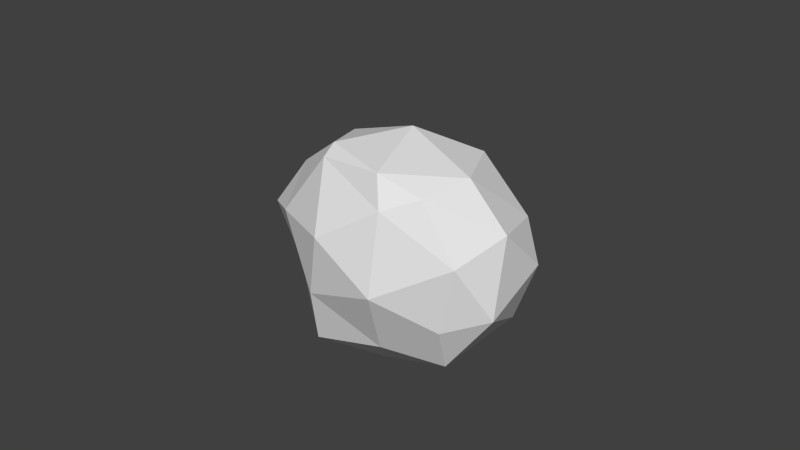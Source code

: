 # Source: PFRrock01.blend  (saved by Blender 2.63.0; exported with 4.5.12 LTS)
import bpy
from mathutils import Matrix  # noqa: F401  (used for matrix-valued properties, if any)

bpy.ops.wm.read_factory_settings(use_empty=True)
scene = bpy.context.scene
scene.name = 'Scene'

# ---- collections
col_collection_1 = bpy.data.collections.new('Collection 1'); scene.collection.children.link(col_collection_1)

# ---- world
world_world = bpy.data.worlds.new('World'); scene.world = world_world
world_world.color = (0.05088, 0.05088, 0.05088)
world_world.use_sun_shadow = False
world_world.sun_shadow_jitter_overblur = 0.0
world_world.cycles.sampling_method = 'MANUAL'
world_world.cycles.sample_map_resolution = 256

# ---- meshes
me_icosphere = bpy.data.meshes.new('Icosphere')
me_icosphere.from_pydata([(0.004282, 0.1661, -0.8499), (0.7236, -0.5257, -0.4472), (-0.2721, -0.6845, -0.2971), (-0.8089, -0.07305, -0.3595), (-0.2764, 0.8506, -0.4472), (0.7236, 0.5257, -0.4472), (0.2764, -0.8506, 0.4472), (-0.6044, -0.5706, 0.2684), (-0.6044, 0.4808, 0.2684), (0.196, 0.7007, 0.3618), (0.8337, -0.004107, 0.5191), (0.1032, -0.04366, 1.051), (0.4296, -0.1429, -0.7005), (0.2672, -0.6429, -0.3756), (-0.1582, -0.3339, -0.7005), (0.4253, 0.309, -0.8507), (0.8506, 0.0, -0.5257), (-0.6839, -0.3339, -0.3756), (-0.5214, 0.1661, -0.7005), (-0.6882, 0.5, -0.5257), (-0.1625, 0.5, -0.8507), (0.2629, 0.809, -0.5257), (0.8707, 0.159, -0.08547), (0.9511, -0.309, 0.0), (0.5921, -0.6429, 0.1501), (0.004282, -0.8339, 0.1501), (-0.5835, -0.6429, 0.1501), (-0.8319, -0.3539, -0.1788), (-0.8319, 0.2641, -0.1788), (-0.4686, 0.7641, -0.1788), (-0.08034, 0.85, -0.08547), (0.5074, 0.659, -0.08547), (0.7325, -0.5009, 0.6172), (-0.1394, -0.6878, 0.497), (-0.7315, -0.04489, 0.3469), (-0.2241, 0.6141, 0.2614), (0.6522, 0.2636, 0.5318), (0.5317, -0.04402, 0.8683), (0.2517, -0.5009, 0.9144), (-0.3062, -0.3539, 0.6718), (-0.3062, 0.2641, 0.6718), (0.08211, 0.35, 0.7652)], [], [(0, 12, 14), (1, 12, 16), (0, 14, 18), (0, 18, 20), (0, 20, 15), (1, 16, 23), (2, 13, 25), (3, 17, 27), (4, 19, 29), (5, 21, 31), (1, 23, 24), (2, 25, 26), (3, 27, 28), (4, 29, 30), (5, 31, 22), (6, 32, 38), (7, 33, 39), (8, 34, 40), (9, 35, 41), (10, 36, 37), (14, 13, 2), (14, 12, 13), (12, 1, 13), (16, 15, 5), (16, 12, 15), (12, 0, 15), (18, 17, 3), (18, 14, 17), (14, 2, 17), (20, 19, 4), (20, 18, 19), (18, 3, 19), (15, 21, 5), (15, 20, 21), (20, 4, 21), (23, 22, 10), (23, 16, 22), (16, 5, 22), (25, 24, 6), (25, 13, 24), (13, 1, 24), (27, 26, 7), (27, 17, 26), (17, 2, 26), (29, 28, 8), (29, 19, 28), (19, 3, 28), (31, 30, 9), (31, 21, 30), (21, 4, 30), (24, 32, 6), (24, 23, 32), (23, 10, 32), (26, 33, 7), (26, 25, 33), (25, 6, 33), (28, 34, 8), (28, 27, 34), (27, 7, 34), (30, 35, 9), (30, 29, 35), (29, 8, 35), (22, 36, 10), (22, 31, 36), (31, 9, 36), (38, 37, 11), (38, 32, 37), (32, 10, 37), (39, 38, 11), (39, 33, 38), (33, 6, 38), (40, 39, 11), (40, 34, 39), (34, 7, 39), (41, 40, 11), (41, 35, 40), (35, 8, 40), (37, 41, 11), (37, 36, 41), (36, 9, 41)])
_uv = me_icosphere.uv_layers.new(name='UVMap')
_uv.uv.foreach_set('vector', [0.6571, 0.6625, 0.5972, 0.7964, 0.5108, 0.655, 0.5013, 0.9049, 0.5972, 0.7964, 0.6453, 0.9048, 0.6571, 0.6625, 0.5108, 0.655, 0.6085, 0.5328, 0.6571, 0.6625, 0.6085, 0.5328, 0.7275, 0.6005, 0.6571, 0.6625, 0.7275, 0.6005, 0.7206, 0.7635, 0.3431, 0.0, 0.3821, 0.1029, 0.2394, 0.01842, 0.1537, 0.4278, 0.2748, 0.4892, 0.121, 0.5207, 0.9347, 0.5742, 1.0, 0.6142, 0.9726, 0.6464, 0.5146, 0.0, 0.6503, 0.0111, 0.5697, 0.0652, 0.3694, 0.2412, 0.379, 0.3703, 0.2686, 0.3022, 0.3821, 0.5528, 0.3566, 0.6953, 0.2445, 0.6252, 0.1537, 0.4278, 0.121, 0.5207, 0.01502, 0.4745, 0.9347, 0.5742, 0.9726, 0.6464, 0.8322, 0.5705, 0.5146, 0.0, 0.5697, 0.0652, 0.4632, 0.09142, 0.3694, 0.2412, 0.2686, 0.3022, 0.2705, 0.1369, 0.1204, 0.6063, 0.1951, 0.7488, 0.04822, 0.7404, 0.9664, 0.7924, 0.9754, 0.8997, 0.87, 0.8819, 0.6268, 0.1998, 0.705, 0.2819, 0.5684, 0.3335, 0.4042, 0.2254, 0.5187, 0.1964, 0.4619, 0.3597, 0.1052, 0.1051, 0.1014, 0.1918, 0.0, 0.1383, 0.5108, 0.655, 0.4356, 0.7963, 0.3821, 0.6624, 0.5108, 0.655, 0.5972, 0.7964, 0.4356, 0.7963, 0.5972, 0.7964, 0.5013, 0.9049, 0.4356, 0.7963, 0.8876, 0.0, 0.8855, 0.1207, 0.7693, 0.03886, 0.6453, 0.9048, 0.5972, 0.7964, 0.7206, 0.7635, 0.5972, 0.7964, 0.6571, 0.6625, 0.7206, 0.7635, 0.6085, 0.5328, 0.4468, 0.5327, 0.5007, 0.4863, 0.6085, 0.5328, 0.5108, 0.655, 0.4468, 0.5327, 0.5108, 0.655, 0.3821, 0.6624, 0.4468, 0.5327, 0.8482, 0.2802, 0.7898, 0.4176, 0.7058, 0.3103, 0.8482, 0.2802, 0.8874, 0.3712, 0.7898, 0.4176, 0.6085, 0.5328, 0.5007, 0.4863, 0.6635, 0.4782, 0.8855, 0.1207, 0.7278, 0.1662, 0.7693, 0.03886, 0.8855, 0.1207, 0.8482, 0.2802, 0.7278, 0.1662, 0.8482, 0.2802, 0.7058, 0.3103, 0.7278, 0.1662, 0.2394, 0.01842, 0.2705, 0.1369, 0.1052, 0.1051, 0.2394, 0.01842, 0.3821, 0.1029, 0.2705, 0.1369, 0.3821, 0.1029, 0.3694, 0.2412, 0.2705, 0.1369, 0.121, 0.5207, 0.2445, 0.6252, 0.1204, 0.6063, 0.121, 0.5207, 0.2748, 0.4892, 0.2445, 0.6252, 0.2748, 0.4892, 0.3821, 0.5528, 0.2445, 0.6252, 0.9726, 0.6464, 0.9999, 0.7771, 0.9664, 0.7924, 0.8876, 0.0, 0.9308, 0.0004427, 0.8879, 0.1256, 0.1169, 0.8379, 0.1191, 0.9653, 0.01502, 0.9651, 0.5697, 0.0652, 0.7058, 0.116, 0.6268, 0.1998, 0.5697, 0.0652, 0.6503, 0.0111, 0.7058, 0.116, 0.8314, 0.4782, 0.9347, 0.5742, 0.8322, 0.5705, 0.2686, 0.3022, 0.25, 0.4278, 0.1391, 0.3554, 0.2686, 0.3022, 0.379, 0.3703, 0.25, 0.4278, 0.3821, 0.009711, 0.5146, 0.0, 0.4632, 0.09142, 0.2445, 0.6252, 0.1951, 0.7488, 0.1204, 0.6063, 0.2445, 0.6252, 0.3566, 0.6953, 0.1951, 0.7488, 0.2394, 0.01842, 0.1052, 0.1051, 0.06285, 0.005316, 0.9999, 0.7771, 0.9754, 0.8997, 0.9664, 0.7924, 0.01502, 0.4745, 0.121, 0.5207, 0.03777, 0.5868, 0.121, 0.5207, 0.1204, 0.6063, 0.03777, 0.5868, 0.8322, 0.5705, 0.8321, 0.7334, 0.7275, 0.6632, 0.8322, 0.5705, 0.9726, 0.6464, 0.8321, 0.7334, 0.9726, 0.6464, 0.9664, 0.7924, 0.8321, 0.7334, 0.4632, 0.09142, 0.5187, 0.1964, 0.4042, 0.2254, 0.4632, 0.09142, 0.5697, 0.0652, 0.5187, 0.1964, 0.5697, 0.0652, 0.6268, 0.1998, 0.5187, 0.1964, 0.2705, 0.1369, 0.1014, 0.1918, 0.1052, 0.1051, 0.2705, 0.1369, 0.2686, 0.3022, 0.1014, 0.1918, 0.2686, 0.3022, 0.1391, 0.3554, 0.1014, 0.1918, 0.04822, 0.7404, 0.132, 0.8379, 0.01576, 0.8158, 0.04822, 0.7404, 0.1951, 0.7488, 0.132, 0.8379, 0.06285, 0.005316, 0.1052, 0.1051, 0.0, 0.1383, 0.87, 0.8819, 0.8867, 1.004, 0.7592, 0.9647, 0.87, 0.8819, 0.9754, 0.8997, 0.8867, 1.004, 0.03777, 0.5868, 0.1204, 0.6063, 0.04822, 0.7404, 0.7296, 0.8059, 0.87, 0.8819, 0.7592, 0.9647, 0.7296, 0.8059, 0.8321, 0.7334, 0.87, 0.8819, 0.8321, 0.7334, 0.9664, 0.7924, 0.87, 0.8819, 0.4619, 0.3597, 0.5684, 0.3335, 0.4899, 0.4782, 0.4619, 0.3597, 0.5187, 0.1964, 0.5684, 0.3335, 0.5187, 0.1964, 0.6268, 0.1998, 0.5684, 0.3335, 0.3823, 0.4539, 0.4619, 0.3597, 0.4899, 0.4782, 0.0, 0.1383, 0.1014, 0.1918, 0.01923, 0.2912, 0.1014, 0.1918, 0.1391, 0.3554, 0.01923, 0.2912])
me_icosphere.use_remesh_preserve_volume = False
me_icosphere.use_remesh_preserve_attributes = False
me_icosphere.use_mirror_vertex_groups = False
me_icosphere.update()

# ---- objects
ob_icosphere = bpy.data.objects.new('Icosphere', me_icosphere)

# ---- transforms, parenting, visibility, modifiers, constraints
ob_icosphere.location = (-0.09845, 0.1278, 3.491)
ob_icosphere.rotation_euler = (2.838, -1.096, -0.4358)
ob_icosphere.scale = (-0.5037, -0.5037, -0.5037)
ob_icosphere.lineart.crease_threshold = 0.0

# ---- collection membership
col_collection_1.objects.link(ob_icosphere)

# ---- scene / render settings (as saved in the file)
scene.frame_start = 1; scene.frame_end = 250; scene.frame_set(1)
scene.render.engine = 'BLENDER_EEVEE_NEXT'
scene.render.image_settings.color_mode = 'RGB'
scene.render.image_settings.compression = 90
scene.render.resolution_percentage = 50
scene.render.dither_intensity = 0.0
scene.render.bake_margin = 2
scene.render.bake_bias = 0.0
scene.cycles.use_denoising = False
scene.cycles.samples = 10
scene.cycles.sampling_pattern = 'TABULATED_SOBOL'
scene.cycles.light_sampling_threshold = 0.0
scene.cycles.use_adaptive_sampling = False
scene.cycles.use_light_tree = False
scene.cycles.blur_glossy = 0.0
scene.cycles.volume_bounces = 1
scene.cycles.pixel_filter_type = 'GAUSSIAN'
scene.cycles.sample_clamp_indirect = 0.0
scene.view_settings.view_transform = 'Standard'
bpy.context.view_layer.update()

# ---- added for rendering (the .blend has no active camera and no usable light): camera, sun
cam_auto = bpy.data.cameras.new('AutoCamera')
cam_auto.lens = 50.0
cam_auto.sensor_width = 36.0
cam_auto.clip_end = 1000.0
ob_auto_camera = bpy.data.objects.new('AutoCamera', cam_auto)
scene.collection.objects.link(ob_auto_camera)
ob_auto_camera.location = (2.15475, -2.59235, 5.32506)
ob_auto_camera.rotation_euler = (1.09748, -7.21219e-08, 0.694738)
scene.camera = ob_auto_camera
light_auto_sun = bpy.data.lights.new('AutoSun', 'SUN')
light_auto_sun.energy = 3.0
light_auto_sun.angle = 0.0523599
ob_auto_sun = bpy.data.objects.new('AutoSun', light_auto_sun)
scene.collection.objects.link(ob_auto_sun)
ob_auto_sun.rotation_euler = (0.872665, 0.174533, 0.523599)
bpy.context.view_layer.update()
